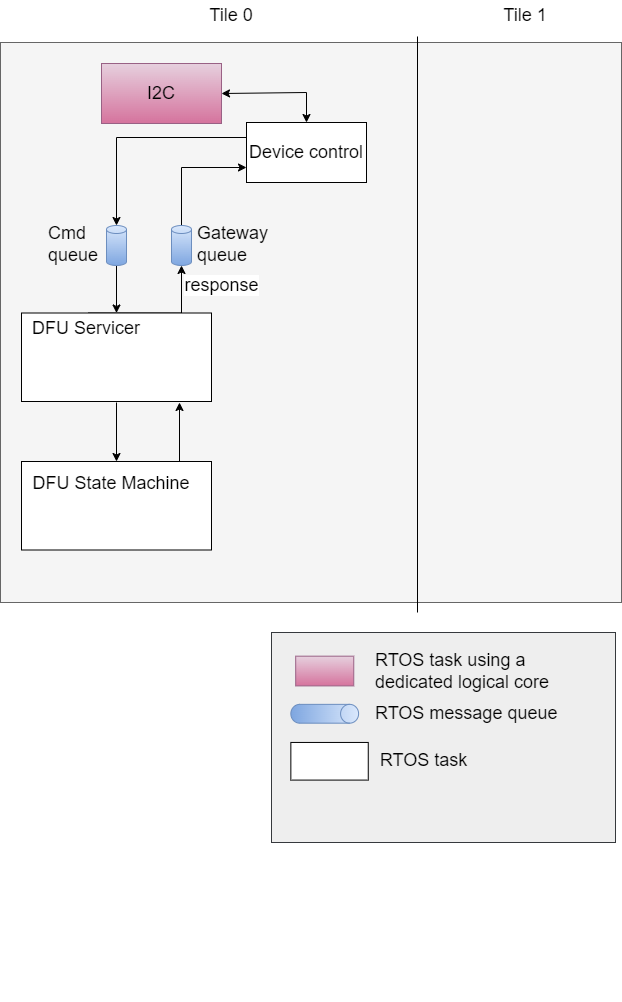

The diagram above was exported from draw.io. Its source (the exported page's mxGraphModel, read from the mxfile embedded in the PNG):
<mxGraphModel dx="3214" dy="2177" grid="1" gridSize="10" guides="1" tooltips="1" connect="1" arrows="1" fold="1" page="1" pageScale="1" pageWidth="1654" pageHeight="1169" math="0" shadow="0">
  <root>
    <mxCell id="0" />
    <mxCell id="1" parent="0" />
    <mxCell id="NFOtpFjD8nfBpZQESPc6-1" value="" style="rounded=0;whiteSpace=wrap;html=1;fillColor=#f5f5f5;fontColor=#333333;strokeColor=#666666;" parent="1" vertex="1">
      <mxGeometry x="-1601" y="-30" width="621" height="560" as="geometry" />
    </mxCell>
    <mxCell id="NFOtpFjD8nfBpZQESPc6-7" value="&lt;font style=&quot;font-size: 18px&quot;&gt;Device control&lt;/font&gt;" style="rounded=0;whiteSpace=wrap;html=1;" parent="1" vertex="1">
      <mxGeometry x="-1355" y="50" width="120" height="60" as="geometry" />
    </mxCell>
    <mxCell id="NFOtpFjD8nfBpZQESPc6-12" value="&lt;font style=&quot;font-size: 18px&quot;&gt;I2C&lt;/font&gt;" style="whiteSpace=wrap;html=1;rounded=0;fillColor=#e6d0de;gradientColor=#d5739d;strokeColor=#996185;" parent="1" vertex="1">
      <mxGeometry x="-1500" y="-9" width="120" height="60" as="geometry" />
    </mxCell>
    <mxCell id="NFOtpFjD8nfBpZQESPc6-13" value="" style="endArrow=classic;startArrow=classic;html=1;rounded=0;exitX=1;exitY=0.5;exitDx=0;exitDy=0;entryX=0.5;entryY=0;entryDx=0;entryDy=0;" parent="1" source="NFOtpFjD8nfBpZQESPc6-12" target="NFOtpFjD8nfBpZQESPc6-7" edge="1">
      <mxGeometry width="50" height="50" relative="1" as="geometry">
        <mxPoint x="-1100" y="280" as="sourcePoint" />
        <mxPoint x="-1050" y="230" as="targetPoint" />
        <Array as="points">
          <mxPoint x="-1295" y="20" />
        </Array>
      </mxGeometry>
    </mxCell>
    <mxCell id="NFOtpFjD8nfBpZQESPc6-15" value="&lt;font style=&quot;font-size: 18px&quot;&gt;response&lt;/font&gt;" style="edgeStyle=orthogonalEdgeStyle;rounded=0;orthogonalLoop=1;jettySize=auto;html=1;exitX=0.35;exitY=0;exitDx=0;exitDy=0;exitPerimeter=0;endArrow=classic;endFill=1;entryX=0.5;entryY=1;entryDx=0;entryDy=0;" parent="1" source="NFOtpFjD8nfBpZQESPc6-16" target="FM-86OKw0KhcrfEcP8aE-10" edge="1">
      <mxGeometry x="0.7292" y="-40" relative="1" as="geometry">
        <mxPoint x="-1420" y="190" as="targetPoint" />
        <Array as="points">
          <mxPoint x="-1420" y="241" />
        </Array>
        <mxPoint y="1" as="offset" />
      </mxGeometry>
    </mxCell>
    <mxCell id="NFOtpFjD8nfBpZQESPc6-18" value="" style="edgeStyle=orthogonalEdgeStyle;rounded=0;orthogonalLoop=1;jettySize=auto;html=1;startArrow=none;startFill=0;endArrow=classic;endFill=1;entryX=0.5;entryY=0;entryDx=0;entryDy=0;entryPerimeter=0;" parent="1" source="NFOtpFjD8nfBpZQESPc6-19" target="NFOtpFjD8nfBpZQESPc6-16" edge="1">
      <mxGeometry relative="1" as="geometry">
        <mxPoint x="-1310" y="200" as="targetPoint" />
      </mxGeometry>
    </mxCell>
    <mxCell id="NFOtpFjD8nfBpZQESPc6-19" value="" style="shape=cylinder3;whiteSpace=wrap;html=1;boundedLbl=1;backgroundOutline=1;size=4;fillColor=#dae8fc;strokeColor=#6c8ebf;gradientColor=#7ea6e0;" parent="1" vertex="1">
      <mxGeometry x="-1495" y="153" width="20" height="40" as="geometry" />
    </mxCell>
    <mxCell id="NFOtpFjD8nfBpZQESPc6-20" value="" style="endArrow=classic;html=1;rounded=0;exitX=0;exitY=0.25;exitDx=0;exitDy=0;entryX=0.5;entryY=0;entryDx=0;entryDy=0;startArrow=none;startFill=0;endFill=1;" parent="1" source="NFOtpFjD8nfBpZQESPc6-7" target="NFOtpFjD8nfBpZQESPc6-19" edge="1">
      <mxGeometry width="50" height="50" relative="1" as="geometry">
        <mxPoint x="-1130" y="280" as="sourcePoint" />
        <mxPoint x="-1310" y="120" as="targetPoint" />
        <Array as="points">
          <mxPoint x="-1485" y="65" />
        </Array>
      </mxGeometry>
    </mxCell>
    <mxCell id="NFOtpFjD8nfBpZQESPc6-21" value="&lt;font style=&quot;font-size: 18px&quot;&gt;Cmd queue&lt;/font&gt;" style="text;html=1;strokeColor=none;fillColor=none;align=left;verticalAlign=middle;whiteSpace=wrap;rounded=0;" parent="1" vertex="1">
      <mxGeometry x="-1555" y="152" width="60" height="40" as="geometry" />
    </mxCell>
    <mxCell id="NFOtpFjD8nfBpZQESPc6-26" value="&lt;font style=&quot;font-size: 18px&quot;&gt;Tile 0&lt;/font&gt;" style="text;html=1;strokeColor=none;fillColor=none;align=center;verticalAlign=middle;whiteSpace=wrap;rounded=0;fontSize=16;" parent="1" vertex="1">
      <mxGeometry x="-1400" y="-72" width="60" height="30" as="geometry" />
    </mxCell>
    <mxCell id="NFOtpFjD8nfBpZQESPc6-27" value="&lt;font style=&quot;font-size: 18px&quot;&gt;Tile 1&lt;/font&gt;" style="text;html=1;strokeColor=none;fillColor=none;align=center;verticalAlign=middle;whiteSpace=wrap;rounded=0;fontSize=16;" parent="1" vertex="1">
      <mxGeometry x="-1106" y="-72" width="60" height="30" as="geometry" />
    </mxCell>
    <mxCell id="NFOtpFjD8nfBpZQESPc6-35" value="" style="endArrow=none;html=1;rounded=0;" parent="1" edge="1">
      <mxGeometry width="50" height="50" relative="1" as="geometry">
        <mxPoint x="-1184" y="-36" as="sourcePoint" />
        <mxPoint x="-1184" y="540" as="targetPoint" />
      </mxGeometry>
    </mxCell>
    <mxCell id="NFOtpFjD8nfBpZQESPc6-81" style="edgeStyle=orthogonalEdgeStyle;rounded=0;orthogonalLoop=1;jettySize=auto;html=1;entryX=0;entryY=0.75;entryDx=0;entryDy=0;startArrow=none;startFill=0;endArrow=classic;endFill=1;exitX=0.5;exitY=0;exitDx=0;exitDy=0;" parent="1" source="FM-86OKw0KhcrfEcP8aE-10" target="NFOtpFjD8nfBpZQESPc6-7" edge="1">
      <mxGeometry relative="1" as="geometry">
        <mxPoint x="-1420" y="120" as="sourcePoint" />
        <Array as="points">
          <mxPoint x="-1420" y="95" />
        </Array>
      </mxGeometry>
    </mxCell>
    <mxCell id="NFOtpFjD8nfBpZQESPc6-87" value="&lt;font style=&quot;font-size: 18px&quot;&gt;Gateway&lt;br&gt;queue&lt;/font&gt;" style="text;html=1;align=left;verticalAlign=middle;resizable=0;points=[];autosize=1;strokeColor=none;fillColor=none;" parent="1" vertex="1">
      <mxGeometry x="-1406" y="152" width="90" height="40" as="geometry" />
    </mxCell>
    <mxCell id="FM-86OKw0KhcrfEcP8aE-7" value="" style="group" parent="1" vertex="1" connectable="0">
      <mxGeometry x="-1580" y="240.5" width="190" height="88.5" as="geometry" />
    </mxCell>
    <mxCell id="NFOtpFjD8nfBpZQESPc6-16" value="" style="whiteSpace=wrap;html=1;rounded=0;points=[[0,0,0,0,0],[0,0.25,0,0,0],[0,0.5,0,0,0],[0,0.75,0,0,0],[0,1,0,0,0],[0.25,0,0,0,0],[0.25,1,0,0,0],[0.38,1,0,0,0],[0.5,0,0,0,0],[0.75,0,0,0,0],[0.75,1,0,0,0],[1,0,0,0,0],[1,0.25,0,0,0],[1,0.5,0,0,0],[1,0.75,0,0,0],[1,1,0,0,0]];" parent="FM-86OKw0KhcrfEcP8aE-7" vertex="1">
      <mxGeometry width="190" height="88.5" as="geometry" />
    </mxCell>
    <mxCell id="NFOtpFjD8nfBpZQESPc6-33" value="&lt;font style=&quot;font-size: 18px&quot;&gt;DFU Servicer&lt;/font&gt;" style="text;html=1;strokeColor=none;fillColor=none;align=center;verticalAlign=middle;whiteSpace=wrap;rounded=0;" parent="FM-86OKw0KhcrfEcP8aE-7" vertex="1">
      <mxGeometry x="10" y="5.5" width="110" height="20" as="geometry" />
    </mxCell>
    <mxCell id="FM-86OKw0KhcrfEcP8aE-10" value="" style="shape=cylinder3;whiteSpace=wrap;html=1;boundedLbl=1;backgroundOutline=1;size=4;fillColor=#dae8fc;strokeColor=#6c8ebf;gradientColor=#7ea6e0;" parent="1" vertex="1">
      <mxGeometry x="-1430" y="153" width="20" height="40" as="geometry" />
    </mxCell>
    <mxCell id="66hQxM4kzo0PsSGk35En-1" value="" style="group" parent="1" vertex="1" connectable="0">
      <mxGeometry x="-1330" y="560" width="349" height="370" as="geometry" />
    </mxCell>
    <mxCell id="NFOtpFjD8nfBpZQESPc6-91" value="" style="group" parent="66hQxM4kzo0PsSGk35En-1" vertex="1" connectable="0">
      <mxGeometry width="349" height="370" as="geometry" />
    </mxCell>
    <mxCell id="NFOtpFjD8nfBpZQESPc6-34" value="" style="group;fillColor=#eeeeee;strokeColor=#36393d;container=0;" parent="NFOtpFjD8nfBpZQESPc6-91" vertex="1" connectable="0">
      <mxGeometry width="344" height="210" as="geometry" />
    </mxCell>
    <mxCell id="NFOtpFjD8nfBpZQESPc6-52" value="&lt;font style=&quot;font-size: 18px&quot;&gt;RTOS task using a&lt;br&gt;dedicated logical core&lt;/font&gt;" style="text;html=1;align=left;verticalAlign=middle;resizable=0;points=[];autosize=1;strokeColor=none;fillColor=none;" parent="NFOtpFjD8nfBpZQESPc6-91" vertex="1">
      <mxGeometry x="102.08823529411768" y="18.68301886792453" width="190" height="40" as="geometry" />
    </mxCell>
    <mxCell id="NFOtpFjD8nfBpZQESPc6-53" value="" style="rounded=0;whiteSpace=wrap;html=1;" parent="NFOtpFjD8nfBpZQESPc6-91" vertex="1">
      <mxGeometry x="19.35294117647061" y="109.9495283018868" width="77.41176470588235" height="37.64150943396226" as="geometry" />
    </mxCell>
    <mxCell id="NFOtpFjD8nfBpZQESPc6-55" value="" style="shape=cylinder3;whiteSpace=wrap;html=1;boundedLbl=1;backgroundOutline=1;size=9;direction=south;fillColor=#dae8fc;gradientColor=#7ea6e0;strokeColor=#6c8ebf;" parent="NFOtpFjD8nfBpZQESPc6-91" vertex="1">
      <mxGeometry x="19.35294117647061" y="71.86226415094339" width="67.73529411764706" height="18.82075471698113" as="geometry" />
    </mxCell>
    <mxCell id="NFOtpFjD8nfBpZQESPc6-58" value="" style="rounded=0;whiteSpace=wrap;html=1;fillColor=#e6d0de;gradientColor=#d5739d;strokeColor=#996185;" parent="NFOtpFjD8nfBpZQESPc6-91" vertex="1">
      <mxGeometry x="24.19117647058829" y="23.68301886792453" width="58.05882352941177" height="29.71698113207547" as="geometry" />
    </mxCell>
    <mxCell id="NFOtpFjD8nfBpZQESPc6-60" value="&lt;font style=&quot;font-size: 18px&quot;&gt;RTOS message queue&lt;/font&gt;" style="text;html=1;align=left;verticalAlign=middle;resizable=0;points=[];autosize=1;strokeColor=none;fillColor=none;" parent="NFOtpFjD8nfBpZQESPc6-91" vertex="1">
      <mxGeometry x="102.08823529411757" y="71.41415094339622" width="200" height="20" as="geometry" />
    </mxCell>
    <mxCell id="NFOtpFjD8nfBpZQESPc6-63" value="&lt;font style=&quot;font-size: 18px&quot;&gt;RTOS task&lt;/font&gt;" style="text;html=1;align=center;verticalAlign=middle;resizable=0;points=[];autosize=1;strokeColor=none;fillColor=none;" parent="NFOtpFjD8nfBpZQESPc6-91" vertex="1">
      <mxGeometry x="102.08823529411768" y="117.92122641509434" width="100" height="20" as="geometry" />
    </mxCell>
    <mxCell id="yaodnQdqzUjTpQzlxmVF-1" value="" style="group" vertex="1" connectable="0" parent="1">
      <mxGeometry x="-1580" y="388" width="190" height="88.5" as="geometry" />
    </mxCell>
    <mxCell id="yaodnQdqzUjTpQzlxmVF-2" value="" style="whiteSpace=wrap;html=1;rounded=0;points=[[0,0,0,0,0],[0,0.25,0,0,0],[0,0.5,0,0,0],[0,0.75,0,0,0],[0,1,0,0,0],[0.25,0,0,0,0],[0.25,1,0,0,0],[0.38,1,0,0,0],[0.5,0,0,0,0],[0.75,0,0,0,0],[0.75,1,0,0,0],[1,0,0,0,0],[1,0.25,0,0,0],[1,0.5,0,0,0],[1,0.75,0,0,0],[1,1,0,0,0]];" vertex="1" parent="yaodnQdqzUjTpQzlxmVF-1">
      <mxGeometry y="1" width="190" height="88.5" as="geometry" />
    </mxCell>
    <mxCell id="yaodnQdqzUjTpQzlxmVF-3" value="&lt;font style=&quot;font-size: 18px&quot;&gt;DFU State Machine&lt;/font&gt;" style="text;html=1;strokeColor=none;fillColor=none;align=center;verticalAlign=middle;whiteSpace=wrap;rounded=0;" vertex="1" parent="yaodnQdqzUjTpQzlxmVF-1">
      <mxGeometry x="10" y="5.5" width="160" height="34.5" as="geometry" />
    </mxCell>
    <mxCell id="yaodnQdqzUjTpQzlxmVF-4" value="" style="edgeStyle=orthogonalEdgeStyle;rounded=0;orthogonalLoop=1;jettySize=auto;html=1;startArrow=none;startFill=0;endArrow=classic;endFill=1;entryX=0.5;entryY=0;entryDx=0;entryDy=0;entryPerimeter=0;" edge="1" parent="1">
      <mxGeometry relative="1" as="geometry">
        <mxPoint x="-1485" y="389" as="targetPoint" />
        <mxPoint x="-1485" y="330" as="sourcePoint" />
      </mxGeometry>
    </mxCell>
    <mxCell id="yaodnQdqzUjTpQzlxmVF-6" value="" style="edgeStyle=orthogonalEdgeStyle;rounded=0;orthogonalLoop=1;jettySize=auto;html=1;startArrow=classic;startFill=1;endArrow=none;endFill=0;entryX=0.5;entryY=0;entryDx=0;entryDy=0;entryPerimeter=0;" edge="1" parent="1">
      <mxGeometry relative="1" as="geometry">
        <mxPoint x="-1422" y="389" as="targetPoint" />
        <mxPoint x="-1422" y="330" as="sourcePoint" />
      </mxGeometry>
    </mxCell>
  </root>
</mxGraphModel>